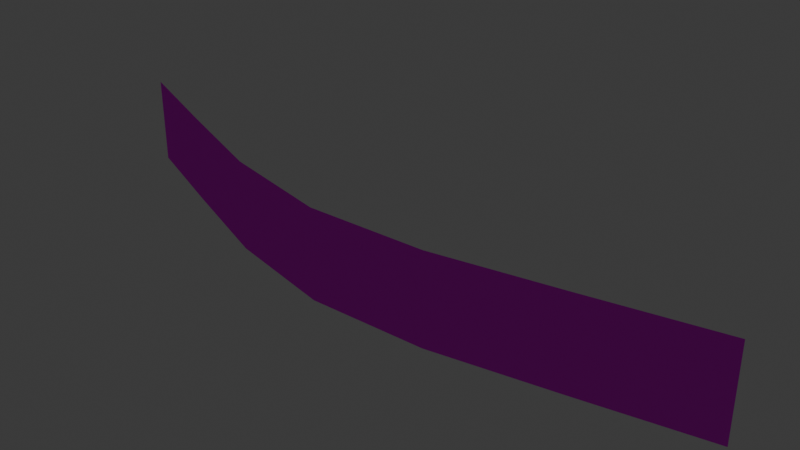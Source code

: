 # Source: dust_particle.blend  (saved by Blender 5.2.45; exported with 4.5.12 LTS)
import bpy
from mathutils import Matrix  # noqa: F401  (used for matrix-valued properties, if any)

bpy.ops.wm.read_factory_settings(use_empty=True)
scene = bpy.context.scene
scene.name = 'Scene'

# ---- collections
col_collection = bpy.data.collections.new('Collection'); scene.collection.children.link(col_collection)

# ---- images (referenced by path relative to the original .blend; pixels are not part of the script)
import os
ASSET_DIR = os.environ.get("B2B_ASSET_DIR", "")  # directory of the original .blend (textures are referenced by path, not embedded)
HERE = os.path.dirname(os.path.abspath(__file__))  # packed textures are extracted next to this script under _unpacked/

def load_image(name, relpath, width, height, colorspace="sRGB"):
    """Load a texture the original file referenced (path relative to the .blend, or extracted next to this script)."""
    p = next((c for c in (os.path.join(HERE, relpath), os.path.join(ASSET_DIR, relpath)) if relpath and os.path.exists(c)), "")
    if p:
        img = bpy.data.images.load(p, check_existing=True)
        img.name = name
    else:  # same state as the original file: an image datablock whose file is absent (Cycles renders it pink)
        img = bpy.data.images.new(name, width, height)
        img.source = "FILE"
        img.filepath = "//" + (relpath or name)
    img.colorspace_settings.name = colorspace
    return img
img_dust_tex_png = load_image('DUST_TEX.png', 'DUST_TEX.png', 1024, 1024, 'sRGB')

# ---- materials (node trees are filled in below, after node groups)
mat_mat = bpy.data.materials.new('MAT')

# ---- material node trees
mat_mat.use_nodes = True; mat_mat.node_tree.nodes.clear()
_N = mat_mat.node_tree.nodes; _L = mat_mat.node_tree.links
n0 = _N.new('ShaderNodeOutputMaterial'); n0.name = 'Material Output'; n0.location = (200, 100)
n1 = _N.new('ShaderNodeBsdfDiffuse'); n1.name = 'Diffuse BSDF'; n1.location = (-134, 109)
n1.width = 160
n2 = _N.new('ShaderNodeTexImage'); n2.name = 'Image Texture'; n2.location = (-490, 102)
n2.image = img_dust_tex_png
_L.new(n1.outputs[0], n0.inputs[0])
_L.new(n2.outputs[0], n1.inputs[0])
n0.is_active_output = True

# ---- world
world_world = bpy.data.worlds.new('World'); scene.world = world_world
world_world.use_nodes = True; world_world.node_tree.nodes.clear()
_N = world_world.node_tree.nodes; _L = world_world.node_tree.links
n0 = _N.new('ShaderNodeOutputWorld'); n0.name = 'World Output'; n0.location = (200, 100)
n1 = _N.new('ShaderNodeBackground'); n1.name = 'Background'; n1.location = (-200, 100)
n1.inputs[0].default_value = (0.05088, 0.05088, 0.05088, 1.0)
_L.new(n1.outputs[0], n0.inputs[0])
n0.is_active_output = True
world_world.color = (0.05088, 0.05088, 0.05088)
world_world.sun_shadow_jitter_overblur = 0.0

# ---- cameras
cam_camera = bpy.data.cameras.new('Camera')
cam_camera.clip_end = 100.0
cam_camera.ortho_scale = 7.314

# ---- lights
light_light = bpy.data.lights.new('Light', 'POINT')
light_light.energy = 1000.0
light_light.shadow_soft_size = 0.1

# ---- meshes
me_plane = bpy.data.meshes.new('Plane')
me_plane.from_pydata([(4.0, -0.218, -0.5), (-4.0, -0.218, -0.5), (4.0, -0.218, 0.5), (-4.0, -0.218, 0.5), (2.667, -0.6026, -0.5), (1.333, -0.9712, -0.5), (-1.992e-08, -1.136, -0.5), (-1.333, -0.9712, -0.5), (-2.667, -0.6026, -0.5), (-2.667, -0.6026, 0.5), (-1.333, -0.9712, 0.5), (2.185e-07, -1.136, 0.5), (1.333, -0.9712, 0.5), (2.667, -0.6026, 0.5)], [], [(8, 1, 3, 9), (0, 4, 13, 2), (4, 5, 12, 13), (5, 6, 11, 12), (6, 7, 10, 11), (7, 8, 9, 10)])
_uv = me_plane.uv_layers.new(name='UVMap')
_uv.uv.foreach_set('vector', [0.8333, 0.0, 1.0, 0.0, 1.0, 1.0, 0.8333, 1.0, 0.0, 0.0, 0.1667, 0.0, 0.1667, 1.0, 0.0, 1.0, 0.1667, 0.0, 0.3333, 0.0, 0.3333, 1.0, 0.1667, 1.0, 0.3333, 0.0, 0.5, 0.0, 0.5, 1.0, 0.3333, 1.0, 0.5, 0.0, 0.6667, 0.0, 0.6667, 1.0, 0.5, 1.0, 0.6667, 0.0, 0.8333, 0.0, 0.8333, 1.0, 0.6667, 1.0])
me_plane.materials.append(mat_mat)
me_plane.update()

# ---- objects
ob_light = bpy.data.objects.new('Light', light_light)
ob_camera = bpy.data.objects.new('Camera', cam_camera)
ob_dust_particle = bpy.data.objects.new('dust_particle', me_plane)

# ---- transforms, parenting, visibility, modifiers, constraints
ob_light.location = (4.076, 1.005, 5.904)
ob_light.rotation_euler = (0.6503, 0.05522, 1.866)
ob_light.lock_rotations_4d = False
ob_light.empty_display_type = 'ARROWS'
ob_light.color = (0.0, 0.0, 0.0, 0.0)
ob_light.lineart.crease_threshold = 0.0
ob_camera.location = (7.359, -6.926, 4.958)
ob_camera.rotation_euler = (1.109, 0.0, 0.8149)
ob_camera.lock_rotations_4d = False
ob_camera.empty_display_type = 'ARROWS'
ob_camera.color = (0.0, 0.0, 0.0, 0.0)
ob_camera.display_type = 'WIRE'
ob_camera.lineart.crease_threshold = 0.0
ob_dust_particle.location = (0.0, 0.0, 0.0)

# ---- collection membership
col_collection.objects.link(ob_light)
col_collection.objects.link(ob_camera)
col_collection.objects.link(ob_dust_particle)

# ---- scene / render settings (as saved in the file)
scene.camera = ob_camera
scene.frame_start = 1; scene.frame_end = 250; scene.frame_set(1)
scene.render.engine = 'BLENDER_EEVEE_NEXT'
scene.render.bake_bias = 0.0
scene.render.bake_samples = 0
scene.render.compositor_device = 'GPU'
scene.eevee.use_volume_custom_range = False
scene.eevee.fast_gi_thickness_near = 0.1
scene.eevee.fast_gi_thickness_far = 0.0
scene.eevee.ray_tracing_options.screen_trace_thickness = 0.1
bpy.context.view_layer.update()
